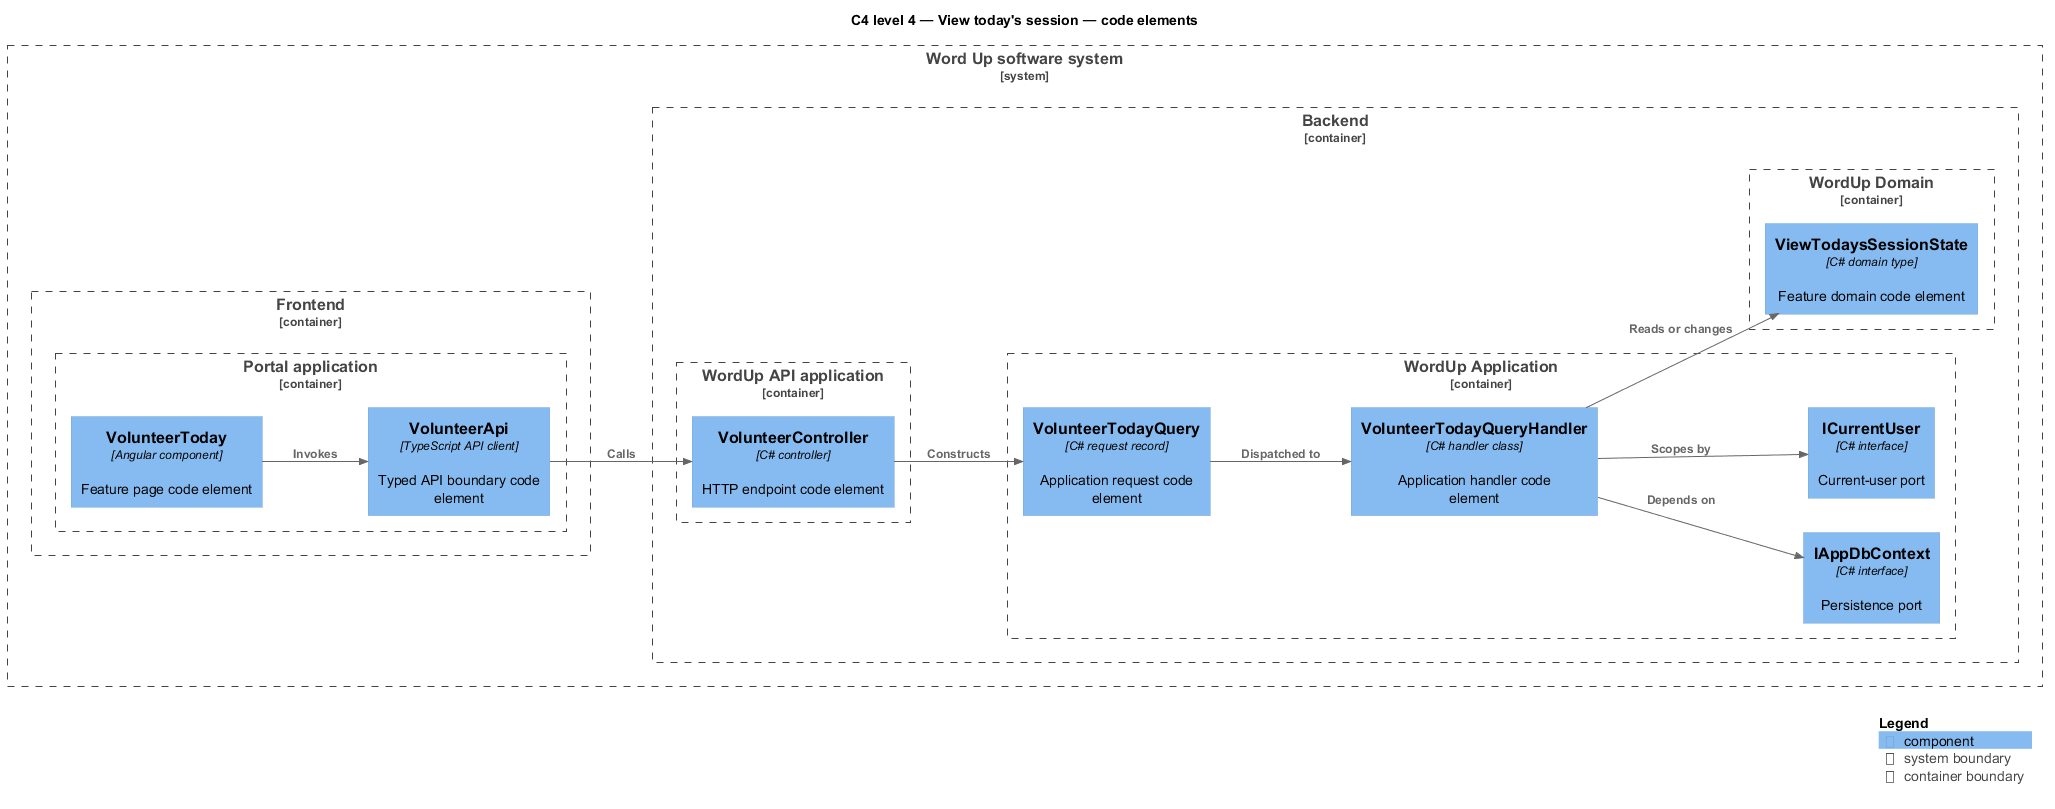

The diagram above was rendered by PlantUML. Its source (embedded in the PNG):
@startuml
!include <C4/C4_Component>
LAYOUT_LEFT_RIGHT()
title C4 level 4 — View today's session — code elements
System_Boundary(wordup, "Word Up software system") {
  Container_Boundary(frontend, "Frontend") {
    Container_Boundary(frontend_app, "Portal application") {
      Component(page, "VolunteerToday", "Angular component", "Feature page code element")
      Component(client, "VolunteerApi", "TypeScript API client", "Typed API boundary code element")
    }
  }
  Container_Boundary(backend, "Backend") {
    Container_Boundary(api_app, "WordUp API application") {
      Component(controller, "VolunteerController", "C# controller", "HTTP endpoint code element")
    }
    Container_Boundary(application, "WordUp Application") {
      Component(request, "VolunteerTodayQuery", "C# request record", "Application request code element")
      Component(handler, "VolunteerTodayQueryHandler", "C# handler class", "Application handler code element")
      Component(dbport, "IAppDbContext", "C# interface", "Persistence port")
      Component(current, "ICurrentUser", "C# interface", "Current-user port")
    }
    Container_Boundary(domain, "WordUp Domain") {
      Component(entity, "ViewTodaysSessionState", "C# domain type", "Feature domain code element")
    }
  }
}
Rel(page, client, "Invokes")
Rel(client, controller, "Calls")
Rel(controller, request, "Constructs")
Rel(request, handler, "Dispatched to")
Rel(handler, dbport, "Depends on")
Rel(handler, current, "Scopes by")
Rel(handler, entity, "Reads or changes")
SHOW_LEGEND()
@enduml